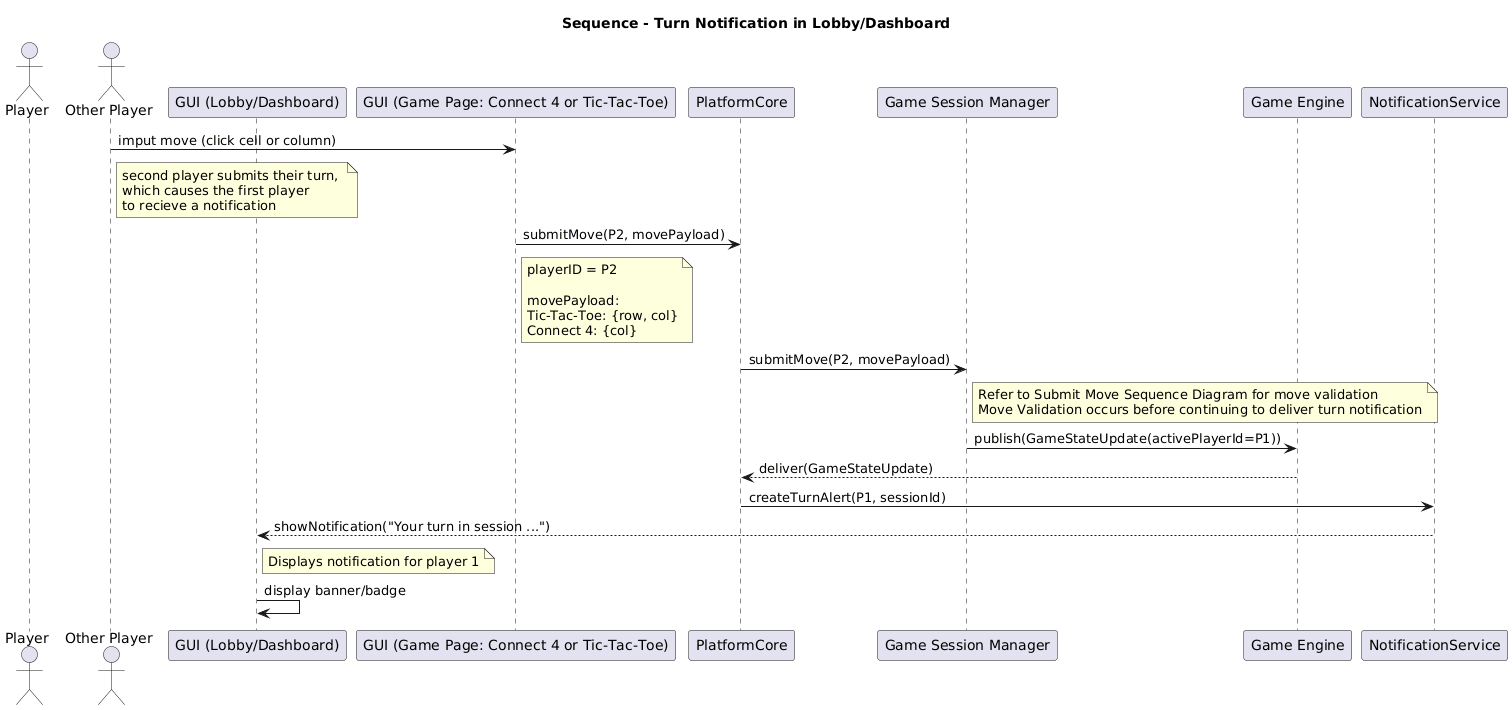

The diagram above was rendered by PlantUML. Its source (embedded in the PNG):
@startuml
title Sequence - Turn Notification in Lobby/Dashboard

actor Player as P1
actor "Other Player" as P2

participant "GUI (Lobby/Dashboard)" as LobbyGUI
participant "GUI (Game Page: Connect 4 or Tic-Tac-Toe)" as GameGUI
participant "PlatformCore" as Core
participant "Game Session Manager" as GSM
participant "Game Engine" as GE
participant "NotificationService" as Notify

' Other player makes a move
P2 -> GameGUI : imput move (click cell or column)
note right of P2
second player submits their turn, 
which causes the first player 
to recieve a notification
end note
GameGUI -> Core : submitMove(P2, movePayload)
note right of GameGUI
    playerID = P2
    
    movePayload:
    Tic-Tac-Toe: {row, col}
    Connect 4: {col}
end note
Core -> GSM : submitMove(P2, movePayload)
note right of GSM
Refer to Submit Move Sequence Diagram for move validation
Move Validation occurs before continuing to deliver turn notification
end note

GSM -> GE : publish(GameStateUpdate(activePlayerId=P1))
GE --> Core : deliver(GameStateUpdate)

Core -> Notify : createTurnAlert(P1, sessionId)
Notify --> LobbyGUI : showNotification("Your turn in session ...")
note right of LobbyGUI
Displays notification for player 1
end note
LobbyGUI -> LobbyGUI : display banner/badge
@enduml